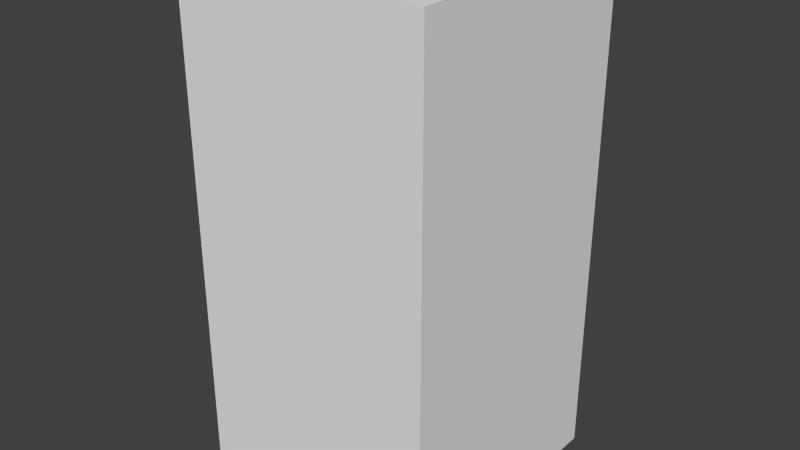 # Source: brownDropThree.blend  (saved by Blender 2.68.0; exported with 4.5.12 LTS)
import bpy
from mathutils import Matrix  # noqa: F401  (used for matrix-valued properties, if any)

bpy.ops.wm.read_factory_settings(use_empty=True)
scene = bpy.context.scene
scene.name = 'Scene'

# ---- collections
col_collection_1 = bpy.data.collections.new('Collection 1'); scene.collection.children.link(col_collection_1)

# ---- world
world_world = bpy.data.worlds.new('World'); scene.world = world_world
world_world.color = (0.05088, 0.05088, 0.05088)
world_world.use_sun_shadow = False
world_world.sun_shadow_jitter_overblur = 0.0
world_world.cycles.sampling_method = 'MANUAL'
world_world.cycles.sample_map_resolution = 256

# ---- meshes
me_browndropthree = bpy.data.meshes.new('brownDropThree')
me_browndropthree.from_pydata([(-0.5, -0.5, -1.0), (-0.5, 0.5, -1.0), (0.5, 0.5, -1.0), (0.5, -0.5, -1.0), (-0.5, -0.5, 1.0), (-0.5, 0.5, 1.0), (0.5, 0.5, 1.0), (0.5, -0.5, 1.0)], [], [(4, 5, 1, 0), (5, 6, 2, 1), (6, 7, 3, 2), (7, 4, 0, 3), (0, 1, 2, 3), (7, 6, 5, 4)])
me_browndropthree.use_remesh_preserve_volume = False
me_browndropthree.use_remesh_preserve_attributes = False
me_browndropthree.use_mirror_vertex_groups = False
me_browndropthree.update()

# ---- objects
ob_browndropthree = bpy.data.objects.new('brownDropThree', me_browndropthree)

# ---- transforms, parenting, visibility, modifiers, constraints
ob_browndropthree.location = (0.0, 0.0, 0.0)
ob_browndropthree.lineart.crease_threshold = 0.0

# ---- collection membership
col_collection_1.objects.link(ob_browndropthree)

# ---- scene / render settings (as saved in the file)
scene.frame_start = 1; scene.frame_end = 250; scene.frame_set(1)
scene.render.engine = 'BLENDER_EEVEE_NEXT'
scene.render.image_settings.color_mode = 'RGB'
scene.render.image_settings.compression = 90
scene.render.resolution_percentage = 50
scene.render.dither_intensity = 0.0
scene.cycles.use_denoising = False
scene.cycles.samples = 10
scene.cycles.sampling_pattern = 'TABULATED_SOBOL'
scene.cycles.light_sampling_threshold = 0.0
scene.cycles.use_adaptive_sampling = False
scene.cycles.use_light_tree = False
scene.cycles.blur_glossy = 0.0
scene.cycles.volume_bounces = 1
scene.cycles.pixel_filter_type = 'GAUSSIAN'
scene.cycles.sample_clamp_indirect = 0.0
scene.view_settings.view_transform = 'Standard'
bpy.context.view_layer.update()

# ---- added for rendering (the .blend has no active camera and no usable light): camera, sun
cam_auto = bpy.data.cameras.new('AutoCamera')
cam_auto.lens = 50.0
cam_auto.sensor_width = 36.0
cam_auto.clip_end = 1000.0
ob_auto_camera = bpy.data.objects.new('AutoCamera', cam_auto)
scene.collection.objects.link(ob_auto_camera)
ob_auto_camera.location = (2.26633, -2.71959, 1.81306)
ob_auto_camera.rotation_euler = (1.09748, -7.21219e-08, 0.694738)
scene.camera = ob_auto_camera
light_auto_sun = bpy.data.lights.new('AutoSun', 'SUN')
light_auto_sun.energy = 3.0
light_auto_sun.angle = 0.0523599
ob_auto_sun = bpy.data.objects.new('AutoSun', light_auto_sun)
scene.collection.objects.link(ob_auto_sun)
ob_auto_sun.rotation_euler = (0.872665, 0.174533, 0.523599)
bpy.context.view_layer.update()
